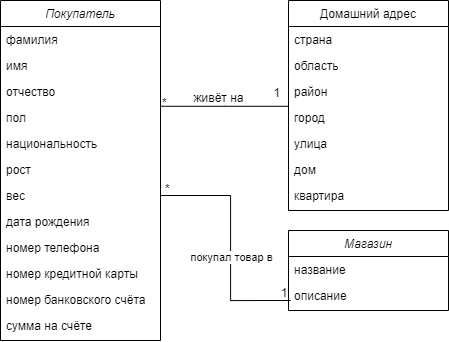

The diagram above was exported from draw.io. Its source (the exported page's mxGraphModel, read from the mxfile embedded in the PNG):
<mxGraphModel dx="885" dy="1145" grid="1" gridSize="10" guides="1" tooltips="1" connect="1" arrows="1" fold="1" page="1" pageScale="1" pageWidth="827" pageHeight="1169" math="0" shadow="0">
  <root>
    <mxCell id="WIyWlLk6GJQsqaUBKTNV-0" />
    <mxCell id="WIyWlLk6GJQsqaUBKTNV-1" parent="WIyWlLk6GJQsqaUBKTNV-0" />
    <mxCell id="zkfFHV4jXpPFQw0GAbJ--0" value="Покупатель" style="swimlane;fontStyle=2;align=center;verticalAlign=top;childLayout=stackLayout;horizontal=1;startSize=26;horizontalStack=0;resizeParent=1;resizeLast=0;collapsible=1;marginBottom=0;rounded=0;shadow=0;strokeWidth=1;" parent="WIyWlLk6GJQsqaUBKTNV-1" vertex="1">
      <mxGeometry x="220" y="120" width="160" height="340" as="geometry">
        <mxRectangle x="230" y="140" width="160" height="26" as="alternateBounds" />
      </mxGeometry>
    </mxCell>
    <mxCell id="zkfFHV4jXpPFQw0GAbJ--1" value="фамилия" style="text;align=left;verticalAlign=top;spacingLeft=4;spacingRight=4;overflow=hidden;rotatable=0;points=[[0,0.5],[1,0.5]];portConstraint=eastwest;" parent="zkfFHV4jXpPFQw0GAbJ--0" vertex="1">
      <mxGeometry y="26" width="160" height="26" as="geometry" />
    </mxCell>
    <mxCell id="7OseFFGCxk3kKbbppoWS-2" value="имя" style="text;align=left;verticalAlign=top;spacingLeft=4;spacingRight=4;overflow=hidden;rotatable=0;points=[[0,0.5],[1,0.5]];portConstraint=eastwest;" vertex="1" parent="zkfFHV4jXpPFQw0GAbJ--0">
      <mxGeometry y="52" width="160" height="26" as="geometry" />
    </mxCell>
    <mxCell id="zkfFHV4jXpPFQw0GAbJ--2" value="отчество" style="text;align=left;verticalAlign=top;spacingLeft=4;spacingRight=4;overflow=hidden;rotatable=0;points=[[0,0.5],[1,0.5]];portConstraint=eastwest;rounded=0;shadow=0;html=0;" parent="zkfFHV4jXpPFQw0GAbJ--0" vertex="1">
      <mxGeometry y="78" width="160" height="26" as="geometry" />
    </mxCell>
    <mxCell id="7OseFFGCxk3kKbbppoWS-3" value="пол" style="text;align=left;verticalAlign=top;spacingLeft=4;spacingRight=4;overflow=hidden;rotatable=0;points=[[0,0.5],[1,0.5]];portConstraint=eastwest;" vertex="1" parent="zkfFHV4jXpPFQw0GAbJ--0">
      <mxGeometry y="104" width="160" height="26" as="geometry" />
    </mxCell>
    <mxCell id="zkfFHV4jXpPFQw0GAbJ--3" value="национальность" style="text;align=left;verticalAlign=top;spacingLeft=4;spacingRight=4;overflow=hidden;rotatable=0;points=[[0,0.5],[1,0.5]];portConstraint=eastwest;rounded=0;shadow=0;html=0;" parent="zkfFHV4jXpPFQw0GAbJ--0" vertex="1">
      <mxGeometry y="130" width="160" height="26" as="geometry" />
    </mxCell>
    <mxCell id="7OseFFGCxk3kKbbppoWS-1" value="рост" style="text;align=left;verticalAlign=top;spacingLeft=4;spacingRight=4;overflow=hidden;rotatable=0;points=[[0,0.5],[1,0.5]];portConstraint=eastwest;rounded=0;shadow=0;html=0;" vertex="1" parent="zkfFHV4jXpPFQw0GAbJ--0">
      <mxGeometry y="156" width="160" height="26" as="geometry" />
    </mxCell>
    <mxCell id="7OseFFGCxk3kKbbppoWS-4" value="вес" style="text;align=left;verticalAlign=top;spacingLeft=4;spacingRight=4;overflow=hidden;rotatable=0;points=[[0,0.5],[1,0.5]];portConstraint=eastwest;rounded=0;shadow=0;html=0;" vertex="1" parent="zkfFHV4jXpPFQw0GAbJ--0">
      <mxGeometry y="182" width="160" height="26" as="geometry" />
    </mxCell>
    <mxCell id="7OseFFGCxk3kKbbppoWS-5" value="дата рождения" style="text;align=left;verticalAlign=top;spacingLeft=4;spacingRight=4;overflow=hidden;rotatable=0;points=[[0,0.5],[1,0.5]];portConstraint=eastwest;rounded=0;shadow=0;html=0;" vertex="1" parent="zkfFHV4jXpPFQw0GAbJ--0">
      <mxGeometry y="208" width="160" height="26" as="geometry" />
    </mxCell>
    <mxCell id="7OseFFGCxk3kKbbppoWS-6" value="номер телефона" style="text;align=left;verticalAlign=top;spacingLeft=4;spacingRight=4;overflow=hidden;rotatable=0;points=[[0,0.5],[1,0.5]];portConstraint=eastwest;rounded=0;shadow=0;html=0;" vertex="1" parent="zkfFHV4jXpPFQw0GAbJ--0">
      <mxGeometry y="234" width="160" height="26" as="geometry" />
    </mxCell>
    <mxCell id="7OseFFGCxk3kKbbppoWS-7" value="номер кредитной карты" style="text;align=left;verticalAlign=top;spacingLeft=4;spacingRight=4;overflow=hidden;rotatable=0;points=[[0,0.5],[1,0.5]];portConstraint=eastwest;rounded=0;shadow=0;html=0;" vertex="1" parent="zkfFHV4jXpPFQw0GAbJ--0">
      <mxGeometry y="260" width="160" height="26" as="geometry" />
    </mxCell>
    <mxCell id="7OseFFGCxk3kKbbppoWS-8" value="номер банковского счёта" style="text;align=left;verticalAlign=top;spacingLeft=4;spacingRight=4;overflow=hidden;rotatable=0;points=[[0,0.5],[1,0.5]];portConstraint=eastwest;rounded=0;shadow=0;html=0;" vertex="1" parent="zkfFHV4jXpPFQw0GAbJ--0">
      <mxGeometry y="286" width="160" height="26" as="geometry" />
    </mxCell>
    <mxCell id="7OseFFGCxk3kKbbppoWS-9" value="сумма на счёте" style="text;align=left;verticalAlign=top;spacingLeft=4;spacingRight=4;overflow=hidden;rotatable=0;points=[[0,0.5],[1,0.5]];portConstraint=eastwest;rounded=0;shadow=0;html=0;" vertex="1" parent="zkfFHV4jXpPFQw0GAbJ--0">
      <mxGeometry y="312" width="160" height="26" as="geometry" />
    </mxCell>
    <mxCell id="zkfFHV4jXpPFQw0GAbJ--17" value="Домашний адрес" style="swimlane;fontStyle=0;align=center;verticalAlign=top;childLayout=stackLayout;horizontal=1;startSize=26;horizontalStack=0;resizeParent=1;resizeLast=0;collapsible=1;marginBottom=0;rounded=0;shadow=0;strokeWidth=1;" parent="WIyWlLk6GJQsqaUBKTNV-1" vertex="1">
      <mxGeometry x="508" y="120" width="160" height="210" as="geometry">
        <mxRectangle x="550" y="140" width="160" height="26" as="alternateBounds" />
      </mxGeometry>
    </mxCell>
    <mxCell id="zkfFHV4jXpPFQw0GAbJ--18" value="страна" style="text;align=left;verticalAlign=top;spacingLeft=4;spacingRight=4;overflow=hidden;rotatable=0;points=[[0,0.5],[1,0.5]];portConstraint=eastwest;" parent="zkfFHV4jXpPFQw0GAbJ--17" vertex="1">
      <mxGeometry y="26" width="160" height="26" as="geometry" />
    </mxCell>
    <mxCell id="zkfFHV4jXpPFQw0GAbJ--19" value="область" style="text;align=left;verticalAlign=top;spacingLeft=4;spacingRight=4;overflow=hidden;rotatable=0;points=[[0,0.5],[1,0.5]];portConstraint=eastwest;rounded=0;shadow=0;html=0;" parent="zkfFHV4jXpPFQw0GAbJ--17" vertex="1">
      <mxGeometry y="52" width="160" height="26" as="geometry" />
    </mxCell>
    <mxCell id="zkfFHV4jXpPFQw0GAbJ--20" value="район" style="text;align=left;verticalAlign=top;spacingLeft=4;spacingRight=4;overflow=hidden;rotatable=0;points=[[0,0.5],[1,0.5]];portConstraint=eastwest;rounded=0;shadow=0;html=0;" parent="zkfFHV4jXpPFQw0GAbJ--17" vertex="1">
      <mxGeometry y="78" width="160" height="26" as="geometry" />
    </mxCell>
    <mxCell id="zkfFHV4jXpPFQw0GAbJ--21" value="город" style="text;align=left;verticalAlign=top;spacingLeft=4;spacingRight=4;overflow=hidden;rotatable=0;points=[[0,0.5],[1,0.5]];portConstraint=eastwest;rounded=0;shadow=0;html=0;" parent="zkfFHV4jXpPFQw0GAbJ--17" vertex="1">
      <mxGeometry y="104" width="160" height="26" as="geometry" />
    </mxCell>
    <mxCell id="zkfFHV4jXpPFQw0GAbJ--22" value="улица" style="text;align=left;verticalAlign=top;spacingLeft=4;spacingRight=4;overflow=hidden;rotatable=0;points=[[0,0.5],[1,0.5]];portConstraint=eastwest;rounded=0;shadow=0;html=0;" parent="zkfFHV4jXpPFQw0GAbJ--17" vertex="1">
      <mxGeometry y="130" width="160" height="26" as="geometry" />
    </mxCell>
    <mxCell id="7OseFFGCxk3kKbbppoWS-10" value="дом" style="text;align=left;verticalAlign=top;spacingLeft=4;spacingRight=4;overflow=hidden;rotatable=0;points=[[0,0.5],[1,0.5]];portConstraint=eastwest;rounded=0;shadow=0;html=0;" vertex="1" parent="zkfFHV4jXpPFQw0GAbJ--17">
      <mxGeometry y="156" width="160" height="26" as="geometry" />
    </mxCell>
    <mxCell id="7OseFFGCxk3kKbbppoWS-11" value="квартира" style="text;align=left;verticalAlign=top;spacingLeft=4;spacingRight=4;overflow=hidden;rotatable=0;points=[[0,0.5],[1,0.5]];portConstraint=eastwest;rounded=0;shadow=0;html=0;" vertex="1" parent="zkfFHV4jXpPFQw0GAbJ--17">
      <mxGeometry y="182" width="160" height="26" as="geometry" />
    </mxCell>
    <mxCell id="zkfFHV4jXpPFQw0GAbJ--26" value="" style="endArrow=none;shadow=0;strokeWidth=1;rounded=0;curved=0;endFill=0;edgeStyle=elbowEdgeStyle;elbow=vertical;" parent="WIyWlLk6GJQsqaUBKTNV-1" source="zkfFHV4jXpPFQw0GAbJ--0" target="zkfFHV4jXpPFQw0GAbJ--17" edge="1">
      <mxGeometry x="0.5" y="41" relative="1" as="geometry">
        <mxPoint x="380" y="192" as="sourcePoint" />
        <mxPoint x="540" y="192" as="targetPoint" />
        <mxPoint x="-40" y="32" as="offset" />
      </mxGeometry>
    </mxCell>
    <mxCell id="zkfFHV4jXpPFQw0GAbJ--27" value="*" style="resizable=0;align=left;verticalAlign=bottom;labelBackgroundColor=none;fontSize=12;" parent="zkfFHV4jXpPFQw0GAbJ--26" connectable="0" vertex="1">
      <mxGeometry x="-1" relative="1" as="geometry">
        <mxPoint y="5" as="offset" />
      </mxGeometry>
    </mxCell>
    <mxCell id="zkfFHV4jXpPFQw0GAbJ--28" value="1" style="resizable=0;align=right;verticalAlign=bottom;labelBackgroundColor=none;fontSize=12;" parent="zkfFHV4jXpPFQw0GAbJ--26" connectable="0" vertex="1">
      <mxGeometry x="1" relative="1" as="geometry">
        <mxPoint x="-7" y="-5" as="offset" />
      </mxGeometry>
    </mxCell>
    <mxCell id="zkfFHV4jXpPFQw0GAbJ--29" value="живёт на" style="text;html=1;resizable=0;points=[];;align=center;verticalAlign=middle;labelBackgroundColor=none;rounded=0;shadow=0;strokeWidth=1;fontSize=12;" parent="zkfFHV4jXpPFQw0GAbJ--26" vertex="1" connectable="0">
      <mxGeometry x="0.5" y="49" relative="1" as="geometry">
        <mxPoint x="-38" y="40" as="offset" />
      </mxGeometry>
    </mxCell>
    <mxCell id="7OseFFGCxk3kKbbppoWS-12" value="Магазин" style="swimlane;fontStyle=2;align=center;verticalAlign=top;childLayout=stackLayout;horizontal=1;startSize=26;horizontalStack=0;resizeParent=1;resizeLast=0;collapsible=1;marginBottom=0;rounded=0;shadow=0;strokeWidth=1;" vertex="1" parent="WIyWlLk6GJQsqaUBKTNV-1">
      <mxGeometry x="508" y="350" width="160" height="80" as="geometry">
        <mxRectangle x="230" y="140" width="160" height="26" as="alternateBounds" />
      </mxGeometry>
    </mxCell>
    <mxCell id="7OseFFGCxk3kKbbppoWS-13" value="название" style="text;align=left;verticalAlign=top;spacingLeft=4;spacingRight=4;overflow=hidden;rotatable=0;points=[[0,0.5],[1,0.5]];portConstraint=eastwest;" vertex="1" parent="7OseFFGCxk3kKbbppoWS-12">
      <mxGeometry y="26" width="160" height="26" as="geometry" />
    </mxCell>
    <mxCell id="7OseFFGCxk3kKbbppoWS-14" value="описание" style="text;align=left;verticalAlign=top;spacingLeft=4;spacingRight=4;overflow=hidden;rotatable=0;points=[[0,0.5],[1,0.5]];portConstraint=eastwest;" vertex="1" parent="7OseFFGCxk3kKbbppoWS-12">
      <mxGeometry y="52" width="160" height="26" as="geometry" />
    </mxCell>
    <mxCell id="7OseFFGCxk3kKbbppoWS-27" style="edgeStyle=orthogonalEdgeStyle;rounded=0;orthogonalLoop=1;jettySize=auto;html=1;endArrow=none;endFill=0;" edge="1" parent="WIyWlLk6GJQsqaUBKTNV-1" source="7OseFFGCxk3kKbbppoWS-4">
      <mxGeometry relative="1" as="geometry">
        <mxPoint x="510" y="420" as="targetPoint" />
        <Array as="points">
          <mxPoint x="450" y="315" />
          <mxPoint x="450" y="420" />
        </Array>
      </mxGeometry>
    </mxCell>
    <mxCell id="7OseFFGCxk3kKbbppoWS-28" value="покупал товар в" style="edgeLabel;html=1;align=center;verticalAlign=middle;resizable=0;points=[];" vertex="1" connectable="0" parent="7OseFFGCxk3kKbbppoWS-27">
      <mxGeometry x="-0.1513" y="1" relative="1" as="geometry">
        <mxPoint x="-1" y="31" as="offset" />
      </mxGeometry>
    </mxCell>
    <mxCell id="7OseFFGCxk3kKbbppoWS-29" value="*" style="resizable=0;align=left;verticalAlign=bottom;labelBackgroundColor=none;fontSize=12;" connectable="0" vertex="1" parent="WIyWlLk6GJQsqaUBKTNV-1">
      <mxGeometry x="390" y="310.00000000000006" as="geometry">
        <mxPoint x="-7" y="6" as="offset" />
      </mxGeometry>
    </mxCell>
    <mxCell id="7OseFFGCxk3kKbbppoWS-30" value="1" style="resizable=0;align=right;verticalAlign=bottom;labelBackgroundColor=none;fontSize=12;" connectable="0" vertex="1" parent="WIyWlLk6GJQsqaUBKTNV-1">
      <mxGeometry x="508" y="420.00000000000006" as="geometry" />
    </mxCell>
  </root>
</mxGraphModel>